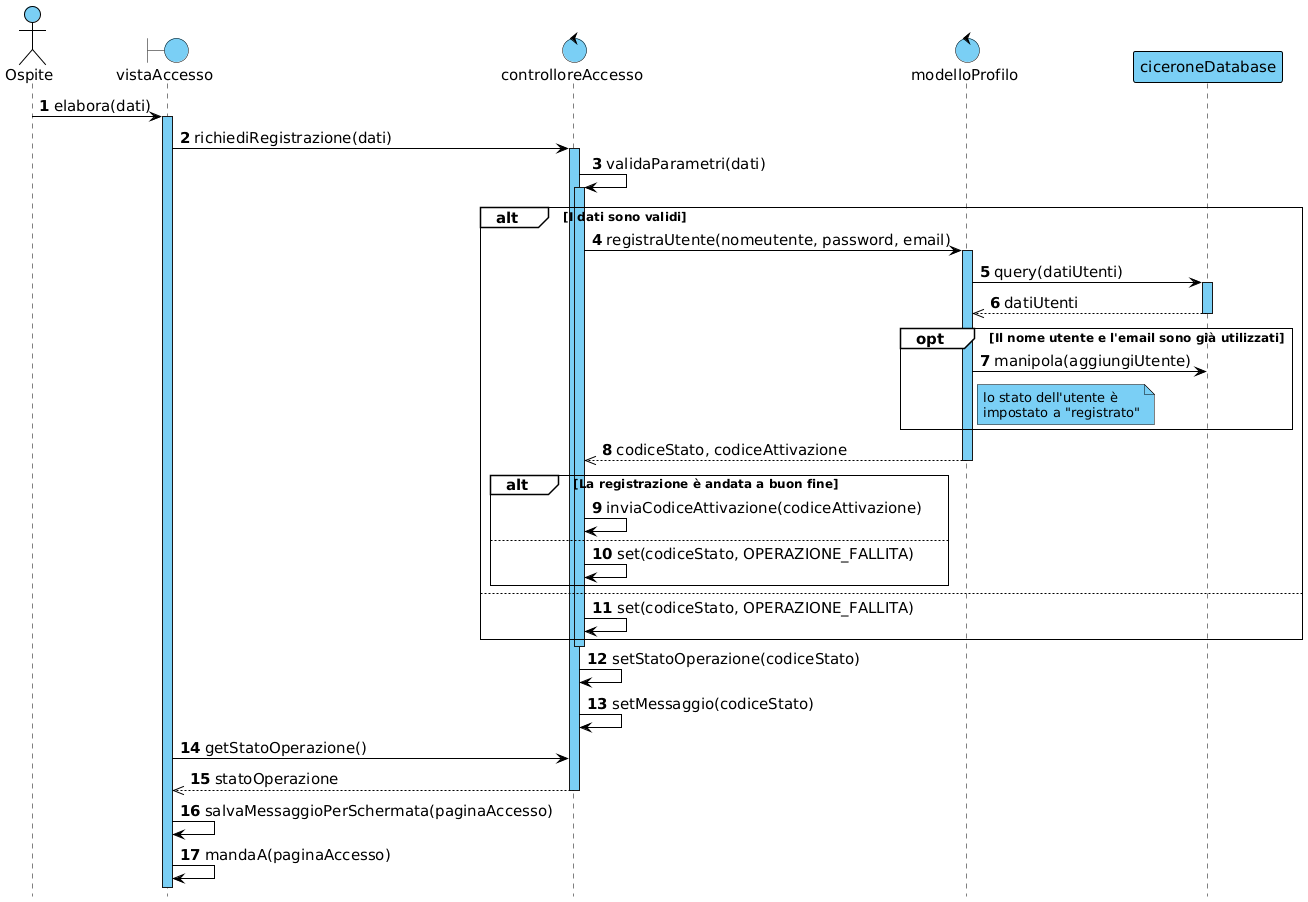

The diagram above was rendered by PlantUML. Its source (embedded in the PNG):
@startuml

!include skin.h

actor Ospite
boundary vistaAccesso
control controlloreAccesso
control modelloProfilo
participant ciceroneDatabase

Ospite -> vistaAccesso : elabora(dati)
activate vistaAccesso
vistaAccesso -> controlloreAccesso : richiediRegistrazione(dati)
activate controlloreAccesso
controlloreAccesso -> controlloreAccesso : validaParametri(dati)
activate controlloreAccesso

alt I dati sono validi
    controlloreAccesso -> modelloProfilo : registraUtente(nomeutente, password, email)
    activate modelloProfilo

    modelloProfilo -> ciceroneDatabase : query(datiUtenti)
    activate ciceroneDatabase
    modelloProfilo <<-- ciceroneDatabase : datiUtenti
    deactivate ciceroneDatabase

    opt Il nome utente e l'email sono già utilizzati
        modelloProfilo -> ciceroneDatabase : manipola(aggiungiUtente)
        note right of modelloProfilo : lo stato dell'utente è\nimpostato a "registrato"
    end
    
    controlloreAccesso <<-- modelloProfilo : codiceStato, codiceAttivazione
    deactivate modelloProfilo
    alt La registrazione è andata a buon fine
        controlloreAccesso -> controlloreAccesso : inviaCodiceAttivazione(codiceAttivazione)
    else
        controlloreAccesso -> controlloreAccesso : set(codiceStato, OPERAZIONE_FALLITA)
    end
else
    controlloreAccesso -> controlloreAccesso : set(codiceStato, OPERAZIONE_FALLITA)
end
deactivate controlloreAccesso

controlloreAccesso -> controlloreAccesso : setStatoOperazione(codiceStato)
controlloreAccesso -> controlloreAccesso : setMessaggio(codiceStato)

vistaAccesso -> controlloreAccesso : getStatoOperazione()
vistaAccesso <<-- controlloreAccesso : statoOperazione
deactivate controlloreAccesso

vistaAccesso -> vistaAccesso : salvaMessaggioPerSchermata(paginaAccesso)
vistaAccesso -> vistaAccesso : mandaA(paginaAccesso)

@enduml